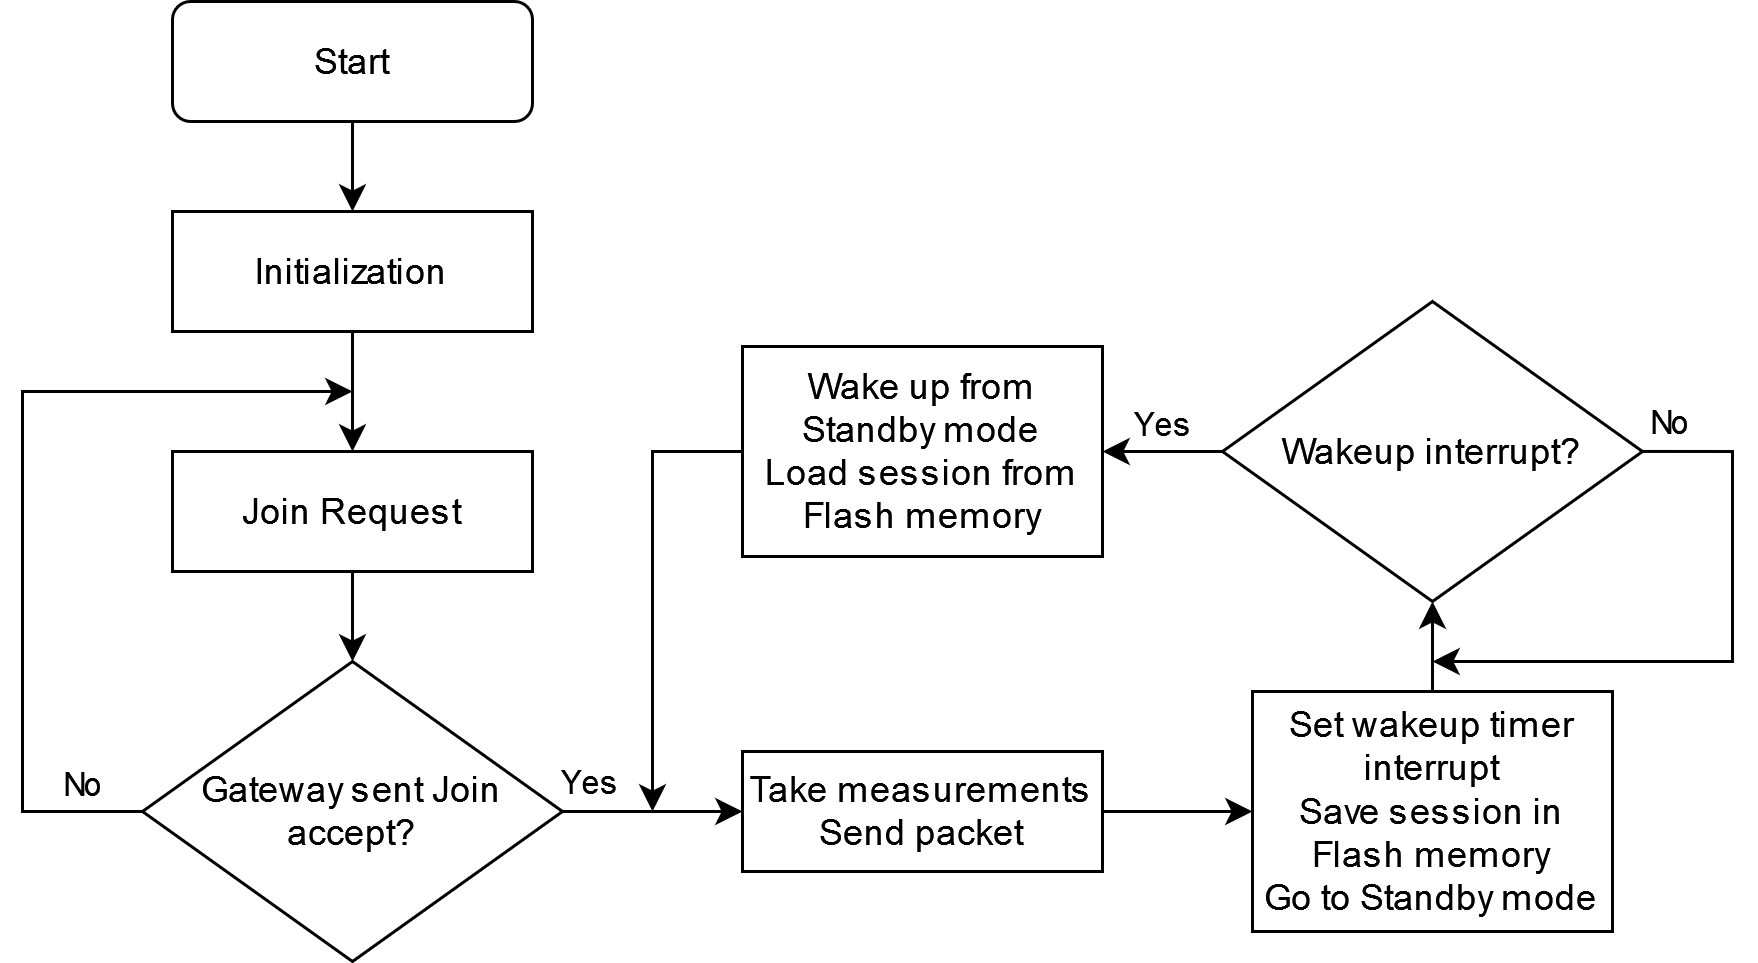

The diagram above was exported from draw.io. Its source (the exported page's mxGraphModel, read from the mxfile embedded in the PNG):
<mxGraphModel dx="2062" dy="1180" grid="1" gridSize="10" guides="1" tooltips="1" connect="1" arrows="1" fold="1" page="1" pageScale="1" pageWidth="827" pageHeight="1169" math="0" shadow="0">
  <root>
    <mxCell id="WIyWlLk6GJQsqaUBKTNV-0" />
    <mxCell id="WIyWlLk6GJQsqaUBKTNV-1" parent="WIyWlLk6GJQsqaUBKTNV-0" />
    <mxCell id="2lZng6CL0YoantffGkYu-4" value="" style="edgeStyle=orthogonalEdgeStyle;rounded=0;orthogonalLoop=1;jettySize=auto;html=1;" parent="WIyWlLk6GJQsqaUBKTNV-1" source="WIyWlLk6GJQsqaUBKTNV-3" target="2lZng6CL0YoantffGkYu-2" edge="1">
      <mxGeometry relative="1" as="geometry" />
    </mxCell>
    <mxCell id="WIyWlLk6GJQsqaUBKTNV-3" value="Start" style="rounded=1;whiteSpace=wrap;html=1;fontSize=12;glass=0;strokeWidth=1;shadow=0;" parent="WIyWlLk6GJQsqaUBKTNV-1" vertex="1">
      <mxGeometry x="160" y="90" width="120" height="40" as="geometry" />
    </mxCell>
    <mxCell id="2lZng6CL0YoantffGkYu-6" value="" style="edgeStyle=orthogonalEdgeStyle;rounded=0;orthogonalLoop=1;jettySize=auto;html=1;" parent="WIyWlLk6GJQsqaUBKTNV-1" source="2lZng6CL0YoantffGkYu-2" target="2lZng6CL0YoantffGkYu-5" edge="1">
      <mxGeometry relative="1" as="geometry" />
    </mxCell>
    <mxCell id="2lZng6CL0YoantffGkYu-2" value="Initialization" style="rounded=0;whiteSpace=wrap;html=1;" parent="WIyWlLk6GJQsqaUBKTNV-1" vertex="1">
      <mxGeometry x="160" y="160" width="120" height="40" as="geometry" />
    </mxCell>
    <mxCell id="2lZng6CL0YoantffGkYu-8" value="" style="edgeStyle=orthogonalEdgeStyle;rounded=0;orthogonalLoop=1;jettySize=auto;html=1;" parent="WIyWlLk6GJQsqaUBKTNV-1" source="2lZng6CL0YoantffGkYu-5" target="2lZng6CL0YoantffGkYu-7" edge="1">
      <mxGeometry relative="1" as="geometry" />
    </mxCell>
    <mxCell id="2lZng6CL0YoantffGkYu-5" value="Join Request" style="whiteSpace=wrap;html=1;rounded=0;" parent="WIyWlLk6GJQsqaUBKTNV-1" vertex="1">
      <mxGeometry x="160" y="240" width="120" height="40" as="geometry" />
    </mxCell>
    <mxCell id="2lZng6CL0YoantffGkYu-10" value="No" style="edgeStyle=orthogonalEdgeStyle;rounded=0;orthogonalLoop=1;jettySize=auto;html=1;verticalAlign=bottom;" parent="WIyWlLk6GJQsqaUBKTNV-1" source="2lZng6CL0YoantffGkYu-7" edge="1">
      <mxGeometry x="-0.8621" relative="1" as="geometry">
        <mxPoint x="220" y="220" as="targetPoint" />
        <Array as="points">
          <mxPoint x="110" y="360" />
          <mxPoint x="110" y="220" />
        </Array>
        <mxPoint as="offset" />
      </mxGeometry>
    </mxCell>
    <mxCell id="2lZng6CL0YoantffGkYu-11" value="Yes" style="edgeStyle=orthogonalEdgeStyle;rounded=0;orthogonalLoop=1;jettySize=auto;html=1;" parent="WIyWlLk6GJQsqaUBKTNV-1" source="2lZng6CL0YoantffGkYu-7" target="2lZng6CL0YoantffGkYu-12" edge="1">
      <mxGeometry x="-0.7143" y="10" relative="1" as="geometry">
        <mxPoint x="220" y="460" as="targetPoint" />
        <mxPoint as="offset" />
      </mxGeometry>
    </mxCell>
    <mxCell id="2lZng6CL0YoantffGkYu-7" value="Gateway sent Join accept?" style="rhombus;whiteSpace=wrap;html=1;rounded=0;" parent="WIyWlLk6GJQsqaUBKTNV-1" vertex="1">
      <mxGeometry x="150" y="310" width="140" height="100" as="geometry" />
    </mxCell>
    <mxCell id="2lZng6CL0YoantffGkYu-14" value="" style="edgeStyle=orthogonalEdgeStyle;rounded=0;orthogonalLoop=1;jettySize=auto;html=1;exitX=1;exitY=0.5;exitDx=0;exitDy=0;entryX=0;entryY=0.5;entryDx=0;entryDy=0;" parent="WIyWlLk6GJQsqaUBKTNV-1" source="2lZng6CL0YoantffGkYu-12" target="2lZng6CL0YoantffGkYu-13" edge="1">
      <mxGeometry relative="1" as="geometry">
        <mxPoint x="409.9999999999998" y="410" as="sourcePoint" />
        <mxPoint x="410" y="410" as="targetPoint" />
      </mxGeometry>
    </mxCell>
    <mxCell id="2lZng6CL0YoantffGkYu-12" value="&lt;div&gt;Take measurements&lt;br&gt;&lt;/div&gt;&lt;div&gt;Send packet&lt;br&gt;&lt;/div&gt;" style="rounded=0;whiteSpace=wrap;html=1;" parent="WIyWlLk6GJQsqaUBKTNV-1" vertex="1">
      <mxGeometry x="350" y="340" width="120" height="40" as="geometry" />
    </mxCell>
    <mxCell id="2lZng6CL0YoantffGkYu-16" value="" style="edgeStyle=orthogonalEdgeStyle;rounded=0;orthogonalLoop=1;jettySize=auto;html=1;entryX=0.5;entryY=1;entryDx=0;entryDy=0;" parent="WIyWlLk6GJQsqaUBKTNV-1" source="2lZng6CL0YoantffGkYu-13" target="2lZng6CL0YoantffGkYu-17" edge="1">
      <mxGeometry relative="1" as="geometry">
        <mxPoint x="600" y="425" as="targetPoint" />
      </mxGeometry>
    </mxCell>
    <mxCell id="2lZng6CL0YoantffGkYu-13" value="&lt;div&gt;Set wakeup timer interrupt&lt;/div&gt;&lt;div&gt;Save session in Flash memory&lt;br&gt;&lt;/div&gt;&lt;div&gt;Go to Standby mode&lt;br&gt;&lt;/div&gt;" style="whiteSpace=wrap;html=1;rounded=0;" parent="WIyWlLk6GJQsqaUBKTNV-1" vertex="1">
      <mxGeometry x="520" y="320" width="120" height="80" as="geometry" />
    </mxCell>
    <mxCell id="2lZng6CL0YoantffGkYu-18" value="No" style="edgeStyle=orthogonalEdgeStyle;rounded=0;orthogonalLoop=1;jettySize=auto;html=1;" parent="WIyWlLk6GJQsqaUBKTNV-1" edge="1">
      <mxGeometry x="-0.8182" y="10" relative="1" as="geometry">
        <mxPoint x="580" y="310" as="targetPoint" />
        <Array as="points">
          <mxPoint x="680" y="240" />
          <mxPoint x="680" y="310" />
        </Array>
        <mxPoint as="offset" />
        <mxPoint x="639.9999999999998" y="239.96999999999977" as="sourcePoint" />
      </mxGeometry>
    </mxCell>
    <mxCell id="4-2oYWMZlah7rVQi8fsl-0" value="Yes" style="edgeStyle=orthogonalEdgeStyle;rounded=0;orthogonalLoop=1;jettySize=auto;html=1;verticalAlign=bottom;" parent="WIyWlLk6GJQsqaUBKTNV-1" source="2lZng6CL0YoantffGkYu-17" target="2lZng6CL0YoantffGkYu-19" edge="1">
      <mxGeometry relative="1" as="geometry" />
    </mxCell>
    <mxCell id="2lZng6CL0YoantffGkYu-17" value="Wakeup interrupt?" style="rhombus;whiteSpace=wrap;html=1;rounded=0;" parent="WIyWlLk6GJQsqaUBKTNV-1" vertex="1">
      <mxGeometry x="510" y="190" width="140" height="100" as="geometry" />
    </mxCell>
    <mxCell id="4-2oYWMZlah7rVQi8fsl-1" value="" style="edgeStyle=orthogonalEdgeStyle;rounded=0;orthogonalLoop=1;jettySize=auto;html=1;" parent="WIyWlLk6GJQsqaUBKTNV-1" source="2lZng6CL0YoantffGkYu-19" edge="1">
      <mxGeometry relative="1" as="geometry">
        <mxPoint x="320" y="360" as="targetPoint" />
      </mxGeometry>
    </mxCell>
    <mxCell id="2lZng6CL0YoantffGkYu-19" value="&lt;div&gt;Wake up from Standby mode&lt;br&gt;&lt;/div&gt;&lt;div&gt;Load session from Flash memory&lt;/div&gt;" style="whiteSpace=wrap;html=1;rounded=0;" parent="WIyWlLk6GJQsqaUBKTNV-1" vertex="1">
      <mxGeometry x="350" y="205" width="120" height="70" as="geometry" />
    </mxCell>
  </root>
</mxGraphModel>